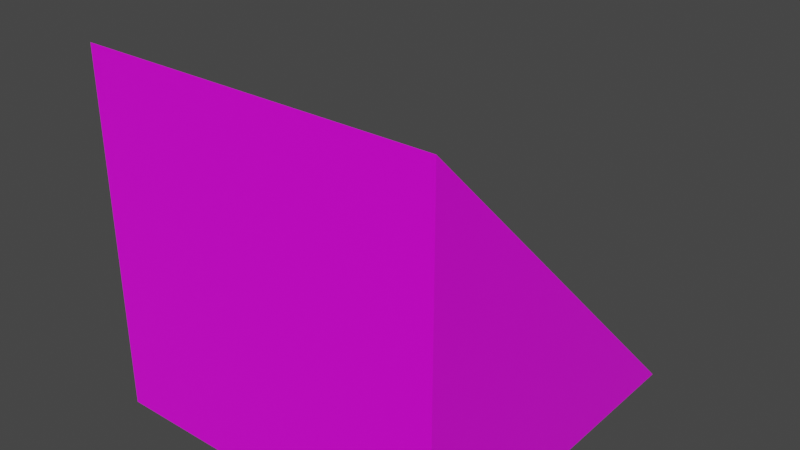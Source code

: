 # Source: ramp_blue.blend  (saved by Blender 2.82.7; exported with 4.5.12 LTS)
import bpy
from mathutils import Matrix  # noqa: F401  (used for matrix-valued properties, if any)

bpy.ops.wm.read_factory_settings(use_empty=True)
scene = bpy.context.scene
scene.name = 'Scene'

# ---- images (referenced by path relative to the original .blend; pixels are not part of the script)
import os
ASSET_DIR = os.environ.get("B2B_ASSET_DIR", "")  # directory of the original .blend (textures are referenced by path, not embedded)
HERE = os.path.dirname(os.path.abspath(__file__))  # packed textures are extracted next to this script under _unpacked/

def load_image(name, relpath, width, height, colorspace="sRGB"):
    """Load a texture the original file referenced (path relative to the .blend, or extracted next to this script)."""
    p = next((c for c in (os.path.join(HERE, relpath), os.path.join(ASSET_DIR, relpath)) if relpath and os.path.exists(c)), "")
    if p:
        img = bpy.data.images.load(p, check_existing=True)
        img.name = name
    else:  # same state as the original file: an image datablock whose file is absent (Cycles renders it pink)
        img = bpy.data.images.new(name, width, height)
        img.source = "FILE"
        img.filepath = "//" + (relpath or name)
    img.colorspace_settings.name = colorspace
    return img
img_material_base_color = load_image('Material Base Color', 'gradient_map.png', 1024, 1024, 'sRGB')

# ---- materials (node trees are filled in below, after node groups)
mat_material = bpy.data.materials.new('Material')
mat_material.alpha_threshold = 0.0
mat_material.use_transparent_shadow = False
mat_material.line_color = (0.0, 0.0, 0.0, 1.0)

# ---- material node trees
mat_material.use_nodes = True; mat_material.node_tree.nodes.clear()
_N = mat_material.node_tree.nodes; _L = mat_material.node_tree.links
n0 = _N.new('ShaderNodeOutputMaterial'); n0.name = 'Material Output'; n0.location = (300, 300)
n1 = _N.new('ShaderNodeBsdfPrincipled'); n1.name = 'Principled BSDF'; n1.location = (10, 300)
n1.distribution = 'GGX'
n1.subsurface_method = 'BURLEY'
n1.inputs[2].default_value = 0.4
n1.inputs[3].default_value = 1.45
n1.inputs[27].default_value = (0.0, 0.0, 0.0, 1.0)
n1.inputs[28].default_value = 1.0
n2 = _N.new('ShaderNodeTexImage'); n2.name = 'Image Texture'; n2.location = (-280, 270)
n2.image = img_material_base_color
_L.new(n1.outputs[0], n0.inputs[0])
_L.new(n2.outputs[0], n1.inputs[0])
n0.is_active_output = True

# ---- world
world_world = bpy.data.worlds.new('World'); scene.world = world_world
world_world.use_nodes = True; world_world.node_tree.nodes.clear()
_N = world_world.node_tree.nodes; _L = world_world.node_tree.links
n0 = _N.new('ShaderNodeOutputWorld'); n0.name = 'World Output'; n0.location = (300, 300)
n1 = _N.new('ShaderNodeBackground'); n1.name = 'Background'; n1.location = (10, 300)
n1.inputs[0].default_value = (0.05088, 0.05088, 0.05088, 1.0)
_L.new(n1.outputs[0], n0.inputs[0])
n0.is_active_output = True
world_world.color = (0.05088, 0.05088, 0.05088)
world_world.use_sun_shadow = False
world_world.sun_shadow_jitter_overblur = 0.0

# ---- meshes
me_cube = bpy.data.meshes.new('Cube')
me_cube.from_pydata([(1.0, 1.0, -1.0), (1.0, 1.0, -1.0), (1.0, -1.0, 1.0), (1.0, -1.0, -1.0), (-1.0, 1.0, -1.0), (-1.0, 1.0, -1.0), (-1.0, -1.0, 1.0), (-1.0, -1.0, -1.0)], [], [(0, 4, 6, 2), (3, 2, 6, 7), (7, 6, 4, 5), (5, 1, 3, 7), (1, 0, 2, 3), (5, 4, 0, 1)])
_uv = me_cube.uv_layers.new(name='GradientUVMap')
_uv.uv.foreach_set('vector', [0.006859, 0.9927, 0.01269, 0.9927, 0.01269, 0.9992, 0.006859, 0.9992, 0.04617, 0.8781, 0.04617, 0.999, 0.04231, 0.999, 0.04231, 0.8781, 0.03646, 0.877, 0.03646, 0.9987, 0.02994, 0.9987, 0.02994, 0.877, 0.001968, 0.8778, 0.008238, 0.8778, 0.008238, 0.8844, 0.001968, 0.8844, 0.05489, 0.8772, 0.05489, 0.9984, 0.05126, 0.9984, 0.05126, 0.8772, 0.02401, 0.8773, 0.02401, 0.9984, 0.01884, 0.9984, 0.01884, 0.8773])
me_cube.materials.append(mat_material)
me_cube.use_remesh_preserve_volume = False
me_cube.use_remesh_preserve_attributes = False
me_cube.use_mirror_vertex_groups = False
me_cube.update()

# ---- objects
ob_cube = bpy.data.objects.new('Cube', me_cube)

# ---- transforms, parenting, visibility, modifiers, constraints
ob_cube.location = (0.0, 0.0, 0.0)
ob_cube.lock_rotations_4d = False
ob_cube.empty_display_type = 'ARROWS'
ob_cube.lineart.crease_threshold = 0.0

# ---- collection membership
scene.collection.objects.link(ob_cube)

# ---- scene / render settings (as saved in the file)
scene.frame_start = 1; scene.frame_end = 250; scene.frame_set(1)
scene.render.engine = 'BLENDER_EEVEE_NEXT'
scene.cycles.use_denoising = False
scene.cycles.samples = 128
scene.cycles.sampling_pattern = 'TABULATED_SOBOL'
scene.cycles.use_adaptive_sampling = False
scene.cycles.use_light_tree = False
scene.view_settings.view_transform = 'Filmic'
bpy.context.view_layer.update()

# ---- added for rendering (the .blend has no active camera and no usable light): camera, sun
cam_auto = bpy.data.cameras.new('AutoCamera')
cam_auto.lens = 50.0
cam_auto.sensor_width = 36.0
cam_auto.clip_end = 1000.0
ob_auto_camera = bpy.data.objects.new('AutoCamera', cam_auto)
scene.collection.objects.link(ob_auto_camera)
ob_auto_camera.location = (3.20507, -3.84609, 2.56406)
ob_auto_camera.rotation_euler = (1.09748, -7.21219e-08, 0.694738)
scene.camera = ob_auto_camera
light_auto_sun = bpy.data.lights.new('AutoSun', 'SUN')
light_auto_sun.energy = 3.0
light_auto_sun.angle = 0.0523599
ob_auto_sun = bpy.data.objects.new('AutoSun', light_auto_sun)
scene.collection.objects.link(ob_auto_sun)
ob_auto_sun.rotation_euler = (0.872665, 0.174533, 0.523599)
bpy.context.view_layer.update()
